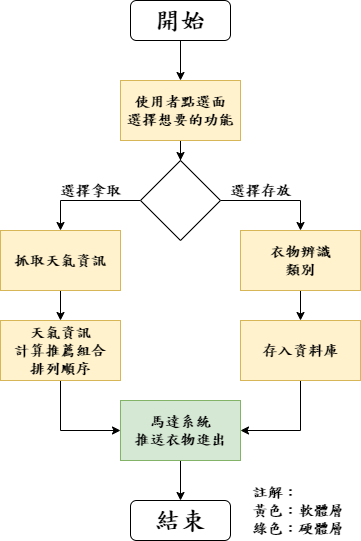

The diagram above was exported from draw.io. Its source (the exported page's mxGraphModel, read from the mxfile embedded in the PNG):
<mxGraphModel dx="1038" dy="647" grid="1" gridSize="10" guides="1" tooltips="1" connect="1" arrows="1" fold="1" page="1" pageScale="1" pageWidth="1169" pageHeight="827" math="0" shadow="0">
  <root>
    <mxCell id="kNtCfLkSh2T9lCT5177Q-0" />
    <mxCell id="kNtCfLkSh2T9lCT5177Q-1" parent="kNtCfLkSh2T9lCT5177Q-0" />
    <mxCell id="C8xjTzd2fUZM4lrK2wqP-3" style="edgeStyle=orthogonalEdgeStyle;rounded=0;orthogonalLoop=1;jettySize=auto;html=1;entryX=0.5;entryY=0;entryDx=0;entryDy=0;fontSize=15;entryPerimeter=0;fontFamily=DFBiaoKaiShu-B5;fontStyle=1" parent="kNtCfLkSh2T9lCT5177Q-1" source="NHUMsu54R0aMptFe_UfA-0" target="C8xjTzd2fUZM4lrK2wqP-0" edge="1">
      <mxGeometry relative="1" as="geometry" />
    </mxCell>
    <mxCell id="NHUMsu54R0aMptFe_UfA-0" value="開始" style="rounded=1;whiteSpace=wrap;html=1;fontSize=25;fontFamily=DFBiaoKaiShu-B5;fontStyle=1;" parent="kNtCfLkSh2T9lCT5177Q-1" vertex="1">
      <mxGeometry x="430" y="20" width="100" height="40" as="geometry" />
    </mxCell>
    <mxCell id="C8xjTzd2fUZM4lrK2wqP-4" style="edgeStyle=orthogonalEdgeStyle;rounded=0;orthogonalLoop=1;jettySize=auto;html=1;entryX=0.5;entryY=0;entryDx=0;entryDy=0;fontSize=15;fontFamily=DFBiaoKaiShu-B5;fontStyle=1" parent="kNtCfLkSh2T9lCT5177Q-1" source="C8xjTzd2fUZM4lrK2wqP-0" target="C8xjTzd2fUZM4lrK2wqP-2" edge="1">
      <mxGeometry relative="1" as="geometry" />
    </mxCell>
    <mxCell id="C8xjTzd2fUZM4lrK2wqP-0" value="使用者點選面&lt;br style=&quot;font-size: 15px;&quot;&gt;選擇想要的功能" style="rounded=0;whiteSpace=wrap;html=1;fontFamily=DFBiaoKaiShu-B5;fontSize=15;fontStyle=1;fillColor=#fff2cc;strokeColor=#d6b656;" parent="kNtCfLkSh2T9lCT5177Q-1" vertex="1">
      <mxGeometry x="420" y="100" width="120" height="60" as="geometry" />
    </mxCell>
    <mxCell id="C8xjTzd2fUZM4lrK2wqP-6" style="edgeStyle=orthogonalEdgeStyle;rounded=0;orthogonalLoop=1;jettySize=auto;html=1;entryX=0.5;entryY=0;entryDx=0;entryDy=0;fontSize=15;fontFamily=DFBiaoKaiShu-B5;fontStyle=1" parent="kNtCfLkSh2T9lCT5177Q-1" source="C8xjTzd2fUZM4lrK2wqP-2" target="C8xjTzd2fUZM4lrK2wqP-5" edge="1">
      <mxGeometry relative="1" as="geometry" />
    </mxCell>
    <mxCell id="C8xjTzd2fUZM4lrK2wqP-15" style="edgeStyle=orthogonalEdgeStyle;rounded=0;orthogonalLoop=1;jettySize=auto;html=1;entryX=0.5;entryY=0;entryDx=0;entryDy=0;fontFamily=DFBiaoKaiShu-B5;fontSize=15;fontStyle=1" parent="kNtCfLkSh2T9lCT5177Q-1" source="C8xjTzd2fUZM4lrK2wqP-2" target="C8xjTzd2fUZM4lrK2wqP-13" edge="1">
      <mxGeometry relative="1" as="geometry" />
    </mxCell>
    <mxCell id="C8xjTzd2fUZM4lrK2wqP-2" value="" style="rhombus;whiteSpace=wrap;html=1;rounded=0;fontSize=15;fontFamily=DFBiaoKaiShu-B5;fontStyle=1" parent="kNtCfLkSh2T9lCT5177Q-1" vertex="1">
      <mxGeometry x="440" y="180" width="80" height="80" as="geometry" />
    </mxCell>
    <mxCell id="C8xjTzd2fUZM4lrK2wqP-10" style="edgeStyle=orthogonalEdgeStyle;rounded=0;orthogonalLoop=1;jettySize=auto;html=1;fontFamily=DFBiaoKaiShu-B5;fontSize=15;entryX=0.5;entryY=0;entryDx=0;entryDy=0;fontStyle=1" parent="kNtCfLkSh2T9lCT5177Q-1" source="C8xjTzd2fUZM4lrK2wqP-5" target="C8xjTzd2fUZM4lrK2wqP-9" edge="1">
      <mxGeometry relative="1" as="geometry">
        <mxPoint x="610" y="430" as="targetPoint" />
        <Array as="points" />
      </mxGeometry>
    </mxCell>
    <mxCell id="C8xjTzd2fUZM4lrK2wqP-5" value="衣物辨識&lt;br&gt;類別" style="rounded=0;whiteSpace=wrap;html=1;fontFamily=DFBiaoKaiShu-B5;fontSize=15;fontStyle=1;fillColor=#fff2cc;strokeColor=#d6b656;" parent="kNtCfLkSh2T9lCT5177Q-1" vertex="1">
      <mxGeometry x="540" y="250" width="120" height="60" as="geometry" />
    </mxCell>
    <mxCell id="C8xjTzd2fUZM4lrK2wqP-7" value="選擇存放" style="text;html=1;align=center;verticalAlign=middle;resizable=0;points=[];autosize=1;strokeColor=none;fillColor=none;fontSize=15;fontFamily=DFBiaoKaiShu-B5;fontStyle=1" parent="kNtCfLkSh2T9lCT5177Q-1" vertex="1">
      <mxGeometry x="520" y="200" width="80" height="20" as="geometry" />
    </mxCell>
    <mxCell id="C8xjTzd2fUZM4lrK2wqP-25" value="" style="edgeStyle=orthogonalEdgeStyle;rounded=0;orthogonalLoop=1;jettySize=auto;html=1;fontFamily=DFBiaoKaiShu-B5;fontSize=15;fontStyle=1" parent="kNtCfLkSh2T9lCT5177Q-1" source="C8xjTzd2fUZM4lrK2wqP-8" target="C8xjTzd2fUZM4lrK2wqP-24" edge="1">
      <mxGeometry relative="1" as="geometry" />
    </mxCell>
    <mxCell id="C8xjTzd2fUZM4lrK2wqP-8" value="馬達系統&lt;br&gt;推送衣物進出" style="rounded=0;whiteSpace=wrap;html=1;fontFamily=DFBiaoKaiShu-B5;fontSize=15;fontStyle=1;fillColor=#d5e8d4;strokeColor=#82b366;" parent="kNtCfLkSh2T9lCT5177Q-1" vertex="1">
      <mxGeometry x="420" y="420" width="120" height="60" as="geometry" />
    </mxCell>
    <mxCell id="C8xjTzd2fUZM4lrK2wqP-20" style="edgeStyle=orthogonalEdgeStyle;rounded=0;orthogonalLoop=1;jettySize=auto;html=1;entryX=1;entryY=0.5;entryDx=0;entryDy=0;fontFamily=DFBiaoKaiShu-B5;fontSize=15;fontStyle=1" parent="kNtCfLkSh2T9lCT5177Q-1" source="C8xjTzd2fUZM4lrK2wqP-9" target="C8xjTzd2fUZM4lrK2wqP-8" edge="1">
      <mxGeometry relative="1" as="geometry" />
    </mxCell>
    <mxCell id="C8xjTzd2fUZM4lrK2wqP-9" value="存入資料庫" style="rounded=0;whiteSpace=wrap;html=1;fontFamily=DFBiaoKaiShu-B5;fontSize=15;fontStyle=1;fillColor=#fff2cc;strokeColor=#d6b656;" parent="kNtCfLkSh2T9lCT5177Q-1" vertex="1">
      <mxGeometry x="540" y="340" width="120" height="60" as="geometry" />
    </mxCell>
    <mxCell id="C8xjTzd2fUZM4lrK2wqP-12" value="選擇拿取" style="text;html=1;align=center;verticalAlign=middle;resizable=0;points=[];autosize=1;strokeColor=none;fillColor=none;fontSize=15;fontFamily=DFBiaoKaiShu-B5;fontStyle=1" parent="kNtCfLkSh2T9lCT5177Q-1" vertex="1">
      <mxGeometry x="350" y="200" width="80" height="20" as="geometry" />
    </mxCell>
    <mxCell id="C8xjTzd2fUZM4lrK2wqP-16" style="edgeStyle=orthogonalEdgeStyle;rounded=0;orthogonalLoop=1;jettySize=auto;html=1;entryX=0.5;entryY=0;entryDx=0;entryDy=0;fontFamily=DFBiaoKaiShu-B5;fontSize=15;fontStyle=1" parent="kNtCfLkSh2T9lCT5177Q-1" source="C8xjTzd2fUZM4lrK2wqP-13" target="C8xjTzd2fUZM4lrK2wqP-14" edge="1">
      <mxGeometry relative="1" as="geometry" />
    </mxCell>
    <mxCell id="C8xjTzd2fUZM4lrK2wqP-13" value="抓取天氣資訊" style="rounded=0;whiteSpace=wrap;html=1;fontFamily=DFBiaoKaiShu-B5;fontSize=15;fontStyle=1;fillColor=#fff2cc;strokeColor=#d6b656;" parent="kNtCfLkSh2T9lCT5177Q-1" vertex="1">
      <mxGeometry x="300" y="250" width="120" height="60" as="geometry" />
    </mxCell>
    <mxCell id="C8xjTzd2fUZM4lrK2wqP-21" style="edgeStyle=orthogonalEdgeStyle;rounded=0;orthogonalLoop=1;jettySize=auto;html=1;entryX=0;entryY=0.5;entryDx=0;entryDy=0;fontFamily=DFBiaoKaiShu-B5;fontSize=15;fontStyle=1" parent="kNtCfLkSh2T9lCT5177Q-1" source="C8xjTzd2fUZM4lrK2wqP-14" target="C8xjTzd2fUZM4lrK2wqP-8" edge="1">
      <mxGeometry relative="1" as="geometry" />
    </mxCell>
    <mxCell id="C8xjTzd2fUZM4lrK2wqP-14" value="天氣資訊&lt;br&gt;計算推薦組合&lt;br&gt;排列順序" style="rounded=0;whiteSpace=wrap;html=1;fontFamily=DFBiaoKaiShu-B5;fontSize=15;fontStyle=1;fillColor=#fff2cc;strokeColor=#d6b656;" parent="kNtCfLkSh2T9lCT5177Q-1" vertex="1">
      <mxGeometry x="300" y="340" width="120" height="60" as="geometry" />
    </mxCell>
    <mxCell id="C8xjTzd2fUZM4lrK2wqP-24" value="結束" style="rounded=1;whiteSpace=wrap;html=1;fontSize=25;fontFamily=DFBiaoKaiShu-B5;fontStyle=1;" parent="kNtCfLkSh2T9lCT5177Q-1" vertex="1">
      <mxGeometry x="430" y="520" width="100" height="40" as="geometry" />
    </mxCell>
    <mxCell id="C8xjTzd2fUZM4lrK2wqP-26" value="註解：&lt;br&gt;黃色：軟體層&lt;br&gt;綠色：硬體層" style="text;html=1;align=left;verticalAlign=middle;resizable=0;points=[];autosize=1;strokeColor=none;fillColor=none;fontSize=15;fontFamily=DFBiaoKaiShu-B5;fontStyle=1" parent="kNtCfLkSh2T9lCT5177Q-1" vertex="1">
      <mxGeometry x="550" y="500" width="110" height="60" as="geometry" />
    </mxCell>
  </root>
</mxGraphModel>